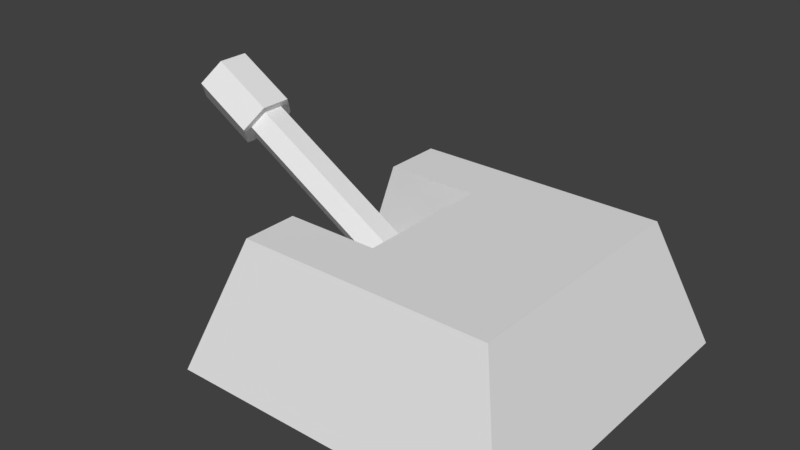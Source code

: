 # Source: Turret.blend  (saved by Blender 2.79.0; exported with 4.5.12 LTS)
import bpy
from mathutils import Matrix  # noqa: F401  (used for matrix-valued properties, if any)

bpy.ops.wm.read_factory_settings(use_empty=True)
scene = bpy.context.scene
scene.name = 'Scene'

# ---- collections
col_collection_1 = bpy.data.collections.new('Collection 1'); scene.collection.children.link(col_collection_1)
col_collection_3 = bpy.data.collections.new('Collection 3'); scene.collection.children.link(col_collection_3)

# ---- world
world_world = bpy.data.worlds.new('World'); scene.world = world_world
world_world.color = (0.05088, 0.05088, 0.05088)
world_world.use_sun_shadow = False
world_world.sun_shadow_jitter_overblur = 0.0
world_world.cycles.sampling_method = 'MANUAL'

# ---- meshes
me_cube_002 = bpy.data.meshes.new('Cube.002')
me_cube_002.from_pydata([(-0.1921, -0.4169, -0.1783), (-0.1921, 0.3995, -0.1783), (-0.7466, -0.7466, -1.441), (-1.0, -1.0, 0.5587), (-0.7466, 0.7466, -1.441), (-1.0, 1.0, 0.5587), (0.7466, -0.7466, -1.441), (1.0, -1.0, 0.5587), (0.7466, 0.7466, -1.441), (1.0, 1.0, 0.5587), (-0.9066, 0.3995, -0.1783), (-0.9066, -0.4169, -0.1783), (-0.7466, -0.4169, -1.441), (-0.1921, -0.4169, -1.441), (-0.1921, 0.3995, -1.441), (-0.7466, 0.3995, -1.441)], [], [(1, 14, 13, 0), (0, 13, 12, 11), (2, 3, 5, 4, 15, 10, 11, 12), (4, 5, 9, 8), (8, 9, 7, 6), (6, 7, 3, 2), (4, 8, 6, 2, 12, 13, 14, 15), (9, 5, 3, 7), (14, 1, 10, 15), (10, 1, 0, 11)])
me_cube_002.use_remesh_preserve_volume = False
me_cube_002.use_remesh_preserve_attributes = False
me_cube_002.use_mirror_vertex_groups = False
me_cube_002.update()
me_cylinder = bpy.data.meshes.new('Cylinder')
me_cylinder.from_pydata([(-4.083e-07, 0.7935, -1.0), (6.858e-08, 0.7935, 1.0), (0.866, 0.3968, -1.0), (0.866, 0.3968, 1.0), (0.866, -0.3968, -1.0), (0.866, -0.3968, 1.0), (-4.957e-07, -0.7935, -1.0), (-1.884e-08, -0.7935, 1.0), (-0.866, -0.3968, -1.0), (-0.866, -0.3968, 1.0), (-0.866, 0.3968, -1.0), (-0.866, 0.3968, 1.0), (7.825e-08, 1.18, 1.0), (1.287, 0.5898, 1.0), (1.287, -0.5898, 1.0), (-5.171e-08, -1.18, 1.0), (-1.287, -0.5898, 1.0), (-1.287, 0.5898, 1.0), (7.825e-08, 1.18, 1.0), (1.287, 0.5898, 1.0), (1.287, -0.5898, 1.0), (-5.171e-08, -1.18, 1.0), (-1.287, -0.5898, 1.0), (-1.287, 0.5898, 1.0), (-4.812e-07, 0.5123, 1.562), (0.6808, 0.2004, 1.562), (0.6808, -0.2005, 1.562), (-6.002e-07, -0.5123, 1.562), (-0.6808, -0.2005, 1.562), (-0.6808, 0.2004, 1.562), (1.287, 0.5898, 1.562), (-5.031e-07, 1.18, 1.562), (1.287, -0.5898, 1.562), (-6.33e-07, -1.18, 1.562), (-1.287, -0.5898, 1.562), (-1.287, 0.5898, 1.562), (-7.515e-06, 0.5123, -1.163), (0.6807, 0.2004, -1.163), (0.6807, -0.2005, -1.163), (-7.634e-06, -0.5123, -1.163), (-0.6808, -0.2005, -1.163), (-0.6808, 0.2004, -1.163)], [], [(0, 1, 3, 2), (2, 3, 5, 4), (4, 5, 7, 6), (6, 7, 9, 8), (8, 9, 11, 10), (10, 11, 1, 0), (5, 3, 13, 14), (11, 9, 16, 17), (3, 1, 12, 13), (7, 5, 14, 15), (1, 11, 17, 12), (9, 7, 15, 16), (15, 14, 20, 21), (13, 12, 18, 19), (12, 17, 23, 18), (16, 15, 21, 22), (14, 13, 19, 20), (17, 16, 22, 23), (20, 19, 30, 32), (23, 22, 34, 35), (21, 20, 32, 33), (19, 18, 31, 30), (18, 23, 35, 31), (22, 21, 33, 34), (29, 28, 40, 41), (24, 25, 30, 31), (25, 26, 32, 30), (26, 27, 33, 32), (27, 28, 34, 33), (28, 29, 35, 34), (29, 24, 31, 35), (27, 26, 38, 39), (25, 24, 36, 37), (24, 29, 41, 36), (28, 27, 39, 40), (26, 25, 37, 38)])
me_cylinder.use_remesh_preserve_volume = False
me_cylinder.use_remesh_preserve_attributes = False
me_cylinder.use_mirror_vertex_groups = False
me_cylinder.update()

# ---- objects
ob_cube_001 = bpy.data.objects.new('Cube.001', me_cube_002)
ob_cylinder = bpy.data.objects.new('Cylinder', me_cylinder)

# ---- transforms, parenting, visibility, modifiers, constraints
ob_cube_001.location = (0.0, 0.0, 1.225)
ob_cube_001.scale = (1.0, 1.0, -0.3843)
ob_cube_001.lineart.crease_threshold = 0.0
ob_cylinder.location = (-0.7379, -0.01745, 1.686)
ob_cylinder.rotation_euler = (-0.0, 2.115, 0.0)
ob_cylinder.scale = (0.1114, 0.1558, -0.6855)
ob_cylinder.lineart.crease_threshold = 0.0

# ---- collection membership
col_collection_1.objects.link(ob_cube_001)
col_collection_3.objects.link(ob_cylinder)

# ---- scene / render settings (as saved in the file)
scene.frame_start = 1; scene.frame_end = 250; scene.frame_set(1)
scene.render.engine = 'BLENDER_EEVEE_NEXT'
scene.render.resolution_percentage = 50
scene.render.dither_intensity = 0.0
scene.cycles.use_denoising = False
scene.cycles.samples = 128
scene.cycles.sampling_pattern = 'TABULATED_SOBOL'
scene.cycles.use_adaptive_sampling = False
scene.cycles.use_light_tree = False
scene.cycles.blur_glossy = 0.0
scene.cycles.sample_clamp_indirect = 0.0
scene.view_settings.view_transform = 'Standard'
bpy.context.view_layer.update()

# ---- added for rendering (the .blend has no active camera and no usable light): camera, sun
cam_auto = bpy.data.cameras.new('AutoCamera')
cam_auto.lens = 50.0
cam_auto.sensor_width = 36.0
cam_auto.clip_end = 1000.0
ob_auto_camera = bpy.data.objects.new('AutoCamera', cam_auto)
scene.collection.objects.link(ob_auto_camera)
ob_auto_camera.location = (3.00671, -4.04482, 4.38366)
ob_auto_camera.rotation_euler = (1.09748, -7.21219e-08, 0.694738)
scene.camera = ob_auto_camera
light_auto_sun = bpy.data.lights.new('AutoSun', 'SUN')
light_auto_sun.energy = 3.0
light_auto_sun.angle = 0.0523599
ob_auto_sun = bpy.data.objects.new('AutoSun', light_auto_sun)
scene.collection.objects.link(ob_auto_sun)
ob_auto_sun.rotation_euler = (0.872665, 0.174533, 0.523599)
bpy.context.view_layer.update()
